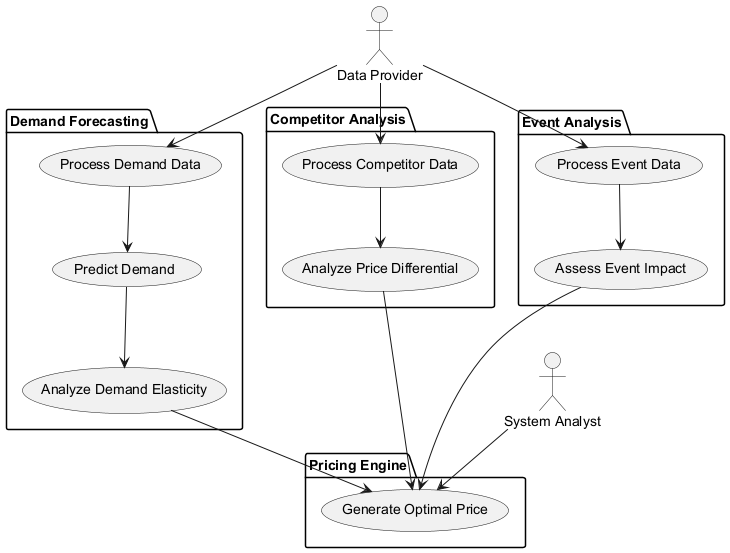

The diagram above was rendered by PlantUML. Its source (embedded in the PNG):
@startuml
actor "Data Provider" as DP
actor "System Analyst" as SA

package "Demand Forecasting" {
    usecase "Process Demand Data"
    usecase "Predict Demand"
    usecase "Analyze Demand Elasticity"
}

package "Competitor Analysis" {
    usecase "Process Competitor Data"
    usecase "Analyze Price Differential"
}

package "Event Analysis" {
    usecase "Process Event Data"
    usecase "Assess Event Impact"
}

package "Pricing Engine" {
    usecase "Generate Optimal Price"
}

DP --> "Process Demand Data"
DP --> "Process Competitor Data"
DP --> "Process Event Data"
"Process Demand Data" --> "Predict Demand"
"Predict Demand" --> "Analyze Demand Elasticity"
"Analyze Demand Elasticity" --> "Generate Optimal Price"

"Process Competitor Data" --> "Analyze Price Differential"
"Analyze Price Differential" --> "Generate Optimal Price"

"Process Event Data" --> "Assess Event Impact"
"Assess Event Impact" --> "Generate Optimal Price"

SA --> "Generate Optimal Price"
@enduml